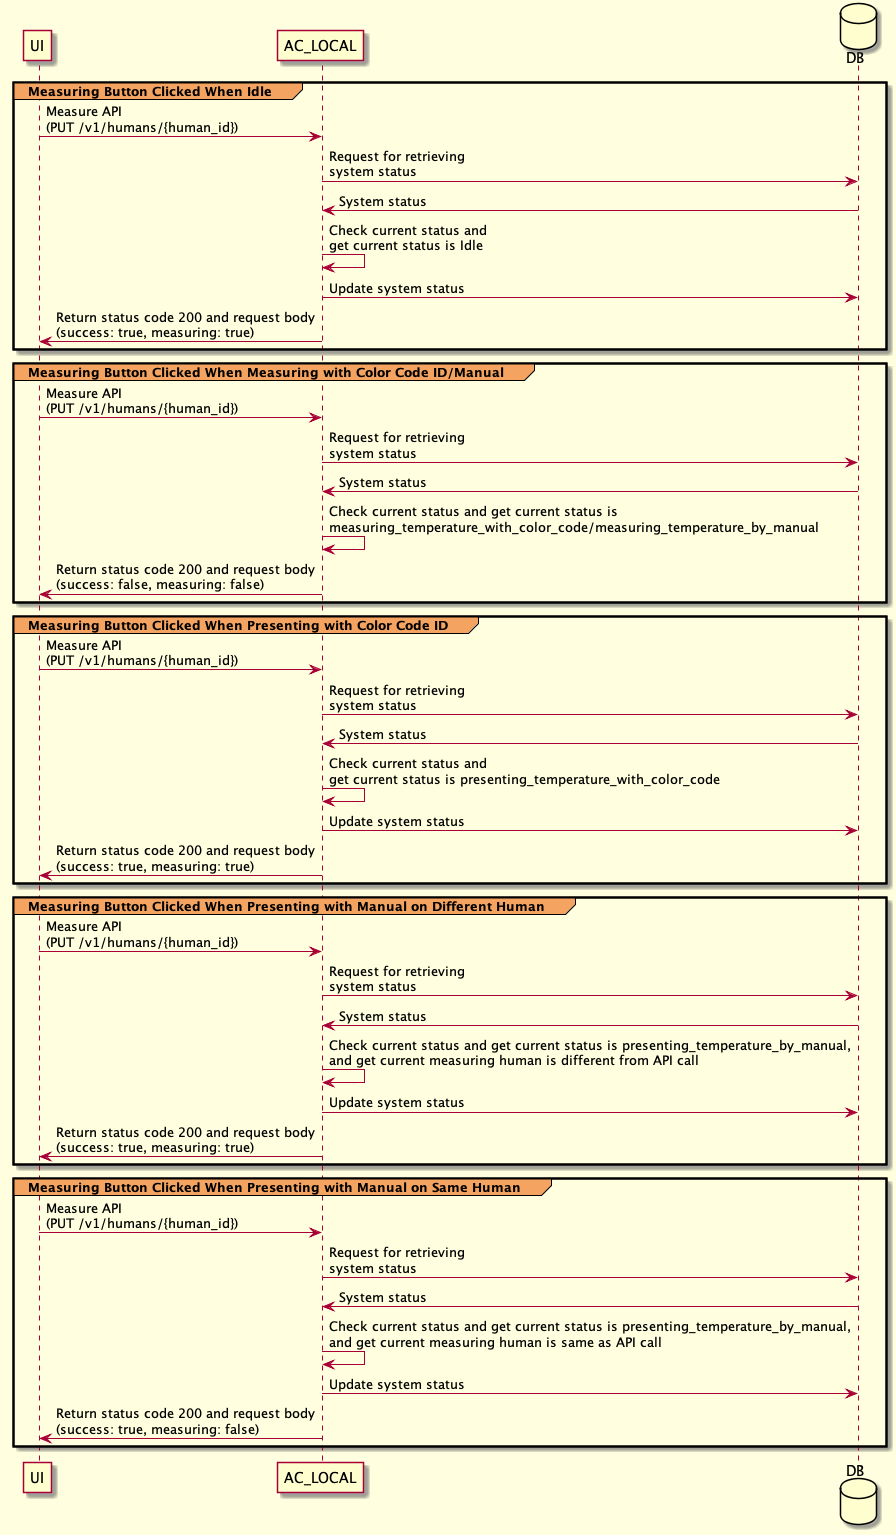

The diagram above was rendered by PlantUML. Its source (embedded in the PNG):
@startuml
skinparam backgroundColor LightYellow
skinparam sequence {
  GroupBackgroundColor SandyBrown
}


participant UI as ui
participant AC_LOCAL as ac_local
database    DB as db


group Measuring Button Clicked When Idle
  ui       ->  ac_local: Measure API\n(PUT /v1/humans/{human_id})
  ac_local ->  db:       Request for retrieving\nsystem status
  db       ->  ac_local: System status
  ac_local ->  ac_local: Check current status and\nget current status is Idle
  ac_local ->  db:       Update system status
  ac_local ->  ui:       Return status code 200 and request body\n(success: true, measuring: true)
end

group Measuring Button Clicked When Measuring with Color Code ID/Manual
  ui       ->  ac_local: Measure API\n(PUT /v1/humans/{human_id})
  ac_local ->  db:       Request for retrieving\nsystem status
  db       ->  ac_local: System status
  ac_local ->  ac_local: Check current status and get current status is\nmeasuring_temperature_with_color_code/measuring_temperature_by_manual
  ac_local ->  ui:       Return status code 200 and request body\n(success: false, measuring: false)
end

group Measuring Button Clicked When Presenting with Color Code ID
  ui       ->  ac_local: Measure API\n(PUT /v1/humans/{human_id})
  ac_local ->  db:       Request for retrieving\nsystem status
  db       ->  ac_local: System status
  ac_local ->  ac_local: Check current status and\nget current status is presenting_temperature_with_color_code
  ac_local ->  db:       Update system status
  ac_local ->  ui:       Return status code 200 and request body\n(success: true, measuring: true)
end

group Measuring Button Clicked When Presenting with Manual on Different Human
  ui       ->  ac_local: Measure API\n(PUT /v1/humans/{human_id})
  ac_local ->  db:       Request for retrieving\nsystem status
  db       ->  ac_local: System status
  ac_local ->  ac_local: Check current status and get current status is presenting_temperature_by_manual,\nand get current measuring human is different from API call
  ac_local ->  db:       Update system status
  ac_local ->  ui:       Return status code 200 and request body\n(success: true, measuring: true)
end

group Measuring Button Clicked When Presenting with Manual on Same Human
  ui       ->  ac_local: Measure API\n(PUT /v1/humans/{human_id})
  ac_local ->  db:       Request for retrieving\nsystem status
  db       ->  ac_local: System status
  ac_local ->  ac_local: Check current status and get current status is presenting_temperature_by_manual,\nand get current measuring human is same as API call
  ac_local ->  db:       Update system status
  ac_local ->  ui:       Return status code 200 and request body\n(success: true, measuring: false)
end

@enduml